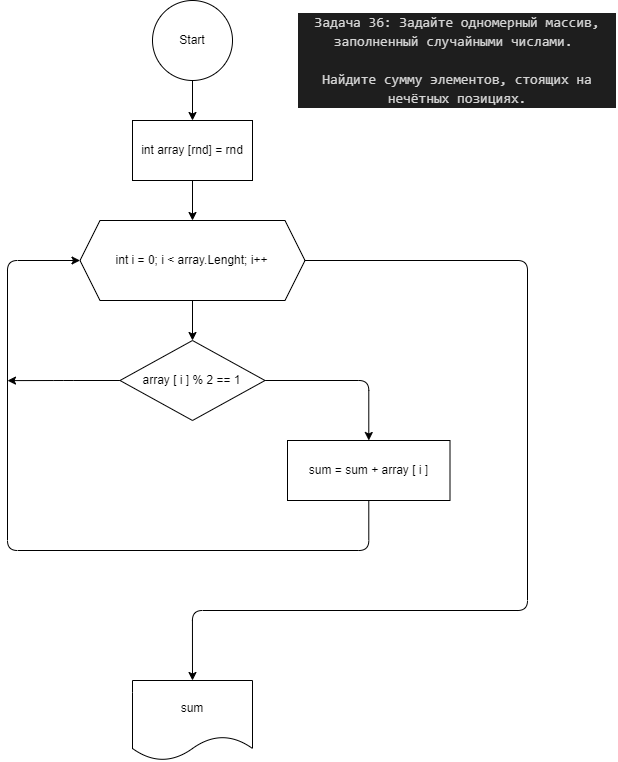

The diagram above was exported from draw.io. Its source (the exported page's mxGraphModel, read from the mxfile embedded in the PNG):
<mxGraphModel dx="1014" dy="394" grid="1" gridSize="10" guides="1" tooltips="1" connect="1" arrows="1" fold="1" page="1" pageScale="1" pageWidth="850" pageHeight="1100" math="0" shadow="0">
  <root>
    <mxCell id="0" />
    <mxCell id="1" parent="0" />
    <mxCell id="2" value="&lt;div style=&quot;color: rgb(212, 212, 212); background-color: rgb(30, 30, 30); font-family: Consolas, &amp;quot;Courier New&amp;quot;, monospace; font-size: 14px; line-height: 19px;&quot;&gt;Задача 36: Задайте одномерный массив, заполненный случайными числами.&amp;nbsp;&lt;/div&gt;&lt;div style=&quot;color: rgb(212, 212, 212); background-color: rgb(30, 30, 30); font-family: Consolas, &amp;quot;Courier New&amp;quot;, monospace; font-size: 14px; line-height: 19px;&quot;&gt;&lt;br&gt;&lt;/div&gt;&lt;div style=&quot;color: rgb(212, 212, 212); background-color: rgb(30, 30, 30); font-family: Consolas, &amp;quot;Courier New&amp;quot;, monospace; font-size: 14px; line-height: 19px;&quot;&gt;Найдите сумму элементов, стоящих на нечётных позициях.&lt;/div&gt;" style="text;strokeColor=none;align=center;fillColor=none;html=1;verticalAlign=middle;whiteSpace=wrap;rounded=0;" vertex="1" parent="1">
      <mxGeometry x="530" width="320" height="120" as="geometry" />
    </mxCell>
    <mxCell id="5" value="" style="edgeStyle=none;html=1;" edge="1" parent="1" source="3" target="4">
      <mxGeometry relative="1" as="geometry" />
    </mxCell>
    <mxCell id="3" value="Start" style="ellipse;whiteSpace=wrap;html=1;aspect=fixed;" vertex="1" parent="1">
      <mxGeometry x="385" width="80" height="80" as="geometry" />
    </mxCell>
    <mxCell id="7" value="" style="edgeStyle=none;html=1;" edge="1" parent="1" source="4" target="6">
      <mxGeometry relative="1" as="geometry" />
    </mxCell>
    <mxCell id="4" value="int array [rnd] = rnd" style="rounded=0;whiteSpace=wrap;html=1;" vertex="1" parent="1">
      <mxGeometry x="365" y="120" width="120" height="60" as="geometry" />
    </mxCell>
    <mxCell id="10" value="" style="edgeStyle=none;html=1;" edge="1" parent="1" source="6" target="9">
      <mxGeometry relative="1" as="geometry" />
    </mxCell>
    <mxCell id="16" style="edgeStyle=orthogonalEdgeStyle;html=1;exitX=1;exitY=0.5;exitDx=0;exitDy=0;entryX=0.5;entryY=0;entryDx=0;entryDy=0;" edge="1" parent="1" source="6" target="15">
      <mxGeometry relative="1" as="geometry">
        <Array as="points">
          <mxPoint x="760" y="260" />
          <mxPoint x="760" y="610" />
          <mxPoint x="425" y="610" />
        </Array>
      </mxGeometry>
    </mxCell>
    <mxCell id="6" value="int i = 0; i &amp;lt; array.Lenght; i++" style="shape=hexagon;perimeter=hexagonPerimeter2;whiteSpace=wrap;html=1;fixedSize=1;" vertex="1" parent="1">
      <mxGeometry x="312.5" y="220" width="225" height="80" as="geometry" />
    </mxCell>
    <mxCell id="12" value="" style="edgeStyle=orthogonalEdgeStyle;html=1;" edge="1" parent="1" source="9" target="11">
      <mxGeometry relative="1" as="geometry" />
    </mxCell>
    <mxCell id="14" style="edgeStyle=orthogonalEdgeStyle;html=1;exitX=0;exitY=0.5;exitDx=0;exitDy=0;" edge="1" parent="1" source="9">
      <mxGeometry relative="1" as="geometry">
        <mxPoint x="239.99999999999977" y="380.11764705882354" as="targetPoint" />
      </mxGeometry>
    </mxCell>
    <mxCell id="9" value="array [ i ] % 2 == 1" style="rhombus;whiteSpace=wrap;html=1;" vertex="1" parent="1">
      <mxGeometry x="352.5" y="340" width="145" height="80" as="geometry" />
    </mxCell>
    <mxCell id="13" style="edgeStyle=orthogonalEdgeStyle;html=1;entryX=0;entryY=0.5;entryDx=0;entryDy=0;" edge="1" parent="1" source="11" target="6">
      <mxGeometry relative="1" as="geometry">
        <Array as="points">
          <mxPoint x="601" y="550" />
          <mxPoint x="240" y="550" />
          <mxPoint x="240" y="260" />
        </Array>
      </mxGeometry>
    </mxCell>
    <mxCell id="11" value="sum = sum + array [ i ]" style="whiteSpace=wrap;html=1;" vertex="1" parent="1">
      <mxGeometry x="520" y="440" width="162.5" height="60" as="geometry" />
    </mxCell>
    <mxCell id="15" value="sum" style="shape=document;whiteSpace=wrap;html=1;boundedLbl=1;" vertex="1" parent="1">
      <mxGeometry x="365" y="680" width="120" height="80" as="geometry" />
    </mxCell>
  </root>
</mxGraphModel>